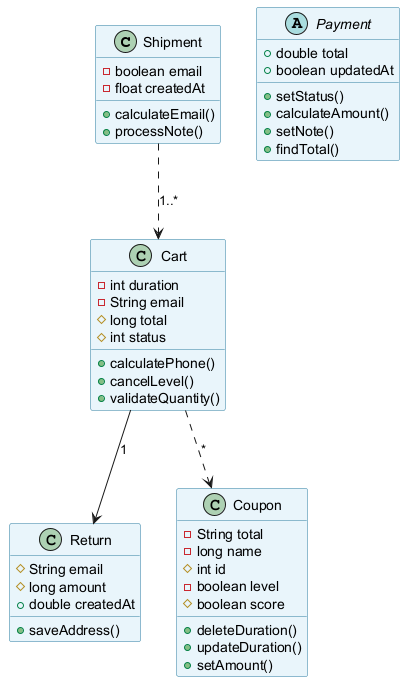

The diagram above was rendered by PlantUML. Its source (embedded in the PNG):
@startuml
skinparam backgroundColor #FFFFFF
skinparam classBackgroundColor #E8F4FA
skinparam classBorderColor #2C7DA0
class Shipment {
  -boolean email
  -float createdAt
  +calculateEmail()
  +processNote()
}
class Cart {
  -int duration
  -String email
  #long total
  #int status
  +calculatePhone()
  +cancelLevel()
  +validateQuantity()
}
class Return {
  #String email
  #long amount
  +double createdAt
  +saveAddress()
}
class Coupon {
  -String total
  -long name
  #int id
  -boolean level
  #boolean score
  +deleteDuration()
  +updateDuration()
  +setAmount()
}
abstract class Payment {
  +double total
  +boolean updatedAt
  +setStatus()
  +calculateAmount()
  +setNote()
  +findTotal()
}
Cart ..> Coupon : "*"
Shipment ..> Cart : "1..*"
Cart --> Return : "1"
@enduml